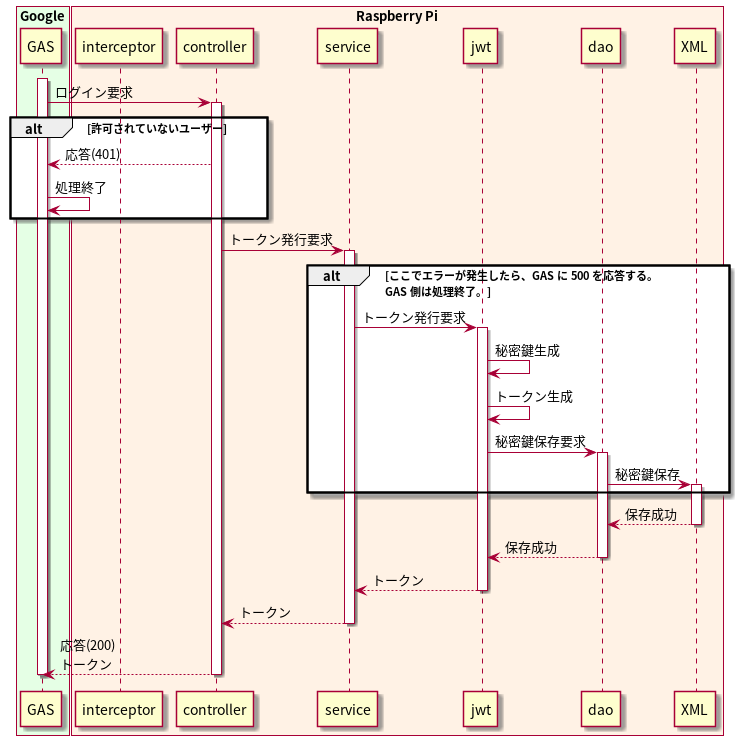

The diagram above was rendered by PlantUML. Its source (embedded in the PNG):
@startuml "login"

box "Google" #e5ffe5
  participant GAS
end box

box "Raspberry Pi" #fff2e5
  participant interceptor
  participant controller
  participant service
  participant jwt
  participant dao
  participant XML
end box

activate GAS
  GAS -> controller: ログイン要求
  activate controller
alt 許可されていないユーザー
    GAS <-- controller: 応答(401)
    GAS  -> GAS: 処理終了
end
    controller -> service: トークン発行要求
    activate service
alt ここでエラーが発生したら、GAS に 500 を応答する。\nGAS 側は処理終了。
      service -> jwt: トークン発行要求
      activate jwt
        jwt -> jwt: 秘密鍵生成
        jwt -> jwt: トークン生成
        jwt -> dao: 秘密鍵保存要求
        activate dao
          dao -> XML: 秘密鍵保存
          activate XML
end
            dao <-- XML: 保存成功
          deactivate XML
          jwt <-- dao: 保存成功
        deactivate dao
      service <-- jwt: トークン
      deactivate jwt
    controller <-- service: トークン
    deactivate service
    GAS <-- controller: 応答(200)\nトークン
  deactivate controller
deactivate GAS

@enduml